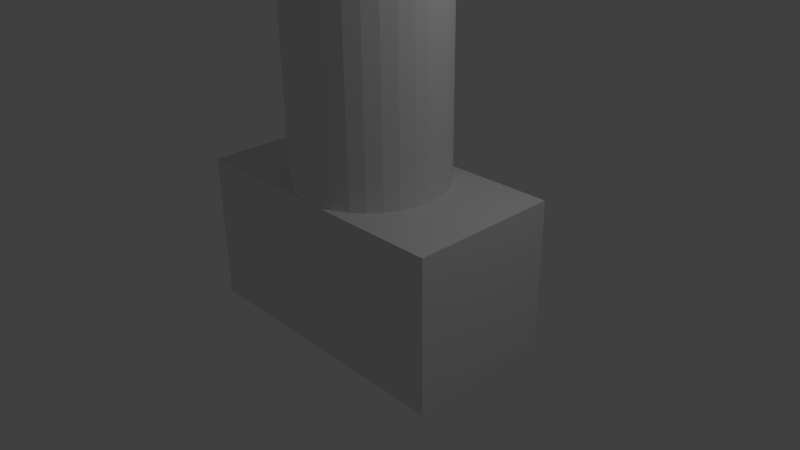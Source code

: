 # Source: l.blend  (saved by Blender 2.76.0; exported with 4.5.12 LTS)
import bpy
from mathutils import Matrix  # noqa: F401  (used for matrix-valued properties, if any)

bpy.ops.wm.read_factory_settings(use_empty=True)
scene = bpy.context.scene
scene.name = 'Scene'

# ---- collections
col_collection_1 = bpy.data.collections.new('Collection 1'); scene.collection.children.link(col_collection_1)

# ---- materials (node trees are filled in below, after node groups)
mat_material = bpy.data.materials.new('Material')
mat_material.alpha_threshold = 0.0
mat_material.use_transparent_shadow = False
mat_material.roughness = 0.5
mat_material.line_color = (0.0, 0.0, 0.0, 1.0)

# ---- material node trees

# ---- world
world_world = bpy.data.worlds.new('World'); scene.world = world_world
world_world.color = (0.05088, 0.05088, 0.05088)
world_world.use_sun_shadow = False
world_world.sun_shadow_jitter_overblur = 0.0
world_world.cycles.sampling_method = 'MANUAL'
world_world.cycles.sample_map_resolution = 256

# ---- cameras
cam_camera = bpy.data.cameras.new('Camera')
cam_camera.clip_end = 100.0
cam_camera.lens = 35.0
cam_camera.sensor_width = 32.0
cam_camera.sensor_height = 18.0
cam_camera.ortho_scale = 7.314
cam_camera.dof.focus_distance = 0.0
cam_camera.dof.aperture_fstop = 128.0

# ---- lights
light_lamp = bpy.data.lights.new('Lamp', 'POINT')
light_lamp.transmission_factor = 0.0
light_lamp.cutoff_distance = 30.0
light_lamp.energy = 100.0
light_lamp.shadow_buffer_clip_start = 1.001
light_lamp.shadow_soft_size = 0.1
light_lamp.shadow_maximum_resolution = 0.006
light_lamp.use_absolute_resolution = True
light_lamp.cycles.use_multiple_importance_sampling = False

# ---- meshes
me_cube_001 = bpy.data.meshes.new('Cube.001')
me_cube_001.from_pydata([(9.83, 1.208, 5.422), (8.082, 1.208, 3.754), (8.082, -1.208, 3.754), (9.83, -1.208, 5.422), (9.682, -0.9033, -0.9048), (9.682, -0.9033, 0.9018), (9.682, 0.9033, -0.9048), (9.682, 0.9033, 0.9018), (8.474, -1.208, -3.372), (8.474, -1.208, 3.369), (8.474, 1.208, -3.372), (8.474, 1.208, 3.369), (10.89, -1.208, -3.372), (10.89, -1.208, 3.369), (10.89, 1.208, -3.372), (10.89, 1.208, 3.369), (7.783, 1.208, -4.207), (7.783, -1.208, -4.207), (10.08, 1.208, -4.958), (10.08, -1.208, -4.958), (-9.83, 1.208, 5.422), (-8.082, 1.208, 3.754), (-8.082, -1.208, 3.754), (-9.83, -1.208, 5.422), (-9.682, -0.9033, -0.9048), (-9.682, -0.9033, 0.9018), (-9.682, 0.9033, -0.9048), (-9.682, 0.9033, 0.9018), (-8.474, -1.208, -3.372), (-8.474, -1.208, 3.369), (-8.474, 1.208, -3.372), (-8.474, 1.208, 3.369), (-10.89, -1.208, -3.372), (-10.89, -1.208, 3.369), (-10.89, 1.208, -3.372), (-10.89, 1.208, 3.369), (7.803e-07, 0.9033, 0.9018), (7.803e-07, 0.9033, -0.9048), (7.803e-07, -0.9033, 0.9018), (7.803e-07, -0.9033, -0.9048), (-7.783, 1.208, -4.207), (-7.783, -1.208, -4.207), (-10.08, 1.208, -4.958), (-10.08, -1.208, -4.958)], [], [(11, 9, 2, 1), (15, 11, 1, 0), (36, 7, 6, 37), (7, 5, 4, 6), (9, 13, 3, 2), (39, 37, 6, 4), (9, 11, 10, 8), (11, 15, 14, 10), (15, 13, 12, 14), (13, 9, 8, 12), (14, 12, 19, 18), (13, 15, 0, 3), (5, 7, 36, 38), (3, 0, 1, 2), (5, 38, 39, 4), (17, 16, 18, 19), (8, 10, 16, 17), (10, 14, 18, 16), (12, 8, 17, 19), (31, 21, 22, 29), (35, 20, 21, 31), (36, 37, 26, 27), (27, 26, 24, 25), (29, 22, 23, 33), (39, 24, 26, 37), (29, 28, 30, 31), (31, 30, 34, 35), (35, 34, 32, 33), (33, 32, 28, 29), (34, 42, 43, 32), (33, 23, 20, 35), (25, 38, 36, 27), (23, 22, 21, 20), (25, 24, 39, 38), (41, 43, 42, 40), (28, 41, 40, 30), (30, 40, 42, 34), (32, 43, 41, 28)])
me_cube_001.materials.append(mat_material)
me_cube_001.use_remesh_preserve_volume = False
me_cube_001.use_remesh_preserve_attributes = False
me_cube_001.use_mirror_vertex_groups = False
me_cube_001.update()
me_cube = bpy.data.meshes.new('Cube')
me_cube.from_pydata([(0.3827, 0.9239, 8.514), (0.3827, 0.9239, 0.007241), (0.1951, 0.9808, 8.514), (0.1951, 0.9808, 0.007241), (0.0, 1.0, 8.514), (0.0, 1.0, 0.007241), (0.5556, 0.8315, 0.007241), (0.5556, 0.8315, 8.514), (0.7071, 0.7071, 0.007241), (0.7071, 0.7071, 8.514), (0.8315, 0.5556, 0.007241), (0.8315, 0.5556, 8.514), (0.9239, 0.3827, 0.007241), (0.9239, 0.3827, 8.514), (0.9808, 0.1951, 0.007241), (0.9808, 0.1951, 8.514), (1.0, 7.55e-08, 0.007241), (1.0, 7.55e-08, 8.514), (0.9808, -0.1951, 0.007241), (0.9808, -0.1951, 8.514), (0.9239, -0.3827, 0.007241), (0.9239, -0.3827, 8.514), (0.8315, -0.5556, 0.007241), (0.8315, -0.5556, 8.514), (0.7071, -0.7071, 0.007241), (0.7071, -0.7071, 8.514), (0.5556, -0.8315, 0.007241), (0.5556, -0.8315, 8.514), (0.3827, -0.9239, 0.007241), (0.3827, -0.9239, 8.514), (0.1951, -0.9808, 0.007241), (0.1951, -0.9808, 8.514), (-3.258e-07, -1.0, 0.007241), (-3.258e-07, -1.0, 8.514), (-0.1951, -0.9808, 0.007241), (-0.3827, -0.9239, 0.007241), (-0.5556, -0.8315, 0.007241), (-0.7071, -0.7071, 0.007241), (-0.8315, -0.5556, 0.007241), (-0.9239, -0.3827, 0.007241), (-0.9808, -0.1951, 0.007241), (-1.0, 9.656e-07, 0.007241), (-0.9808, 0.1951, 0.007241), (-0.9239, 0.3827, 0.007241), (-0.8315, 0.5556, 0.007241), (-0.7071, 0.7071, 0.007241), (-0.5556, 0.8315, 0.007241), (-0.3827, 0.9239, 0.007241), (-0.1951, 0.9808, 0.007241), (1.901, -1.0, -0.9417), (1.901, -1.0, 1.058), (1.901, 1.0, -0.9417), (1.901, 1.0, 1.058), (0.2725, 0.6578, 10.9), (0.1389, 0.6983, 10.9), (-6.113e-08, 0.712, 10.9), (0.3956, 0.592, 10.9), (0.5034, 0.5034, 10.9), (0.592, 0.3956, 10.9), (0.6578, 0.2725, 10.9), (0.6983, 0.1389, 10.9), (0.712, 1.358e-07, 10.9), (0.6983, -0.1389, 10.9), (0.6578, -0.2725, 10.9), (0.592, -0.3956, 10.9), (0.5034, -0.5034, 10.9), (0.3956, -0.592, 10.9), (0.2725, -0.6578, 10.9), (0.1389, -0.6983, 10.9), (-2.931e-07, -0.712, 10.9), (0.0, -1.0, -0.9417), (0.0, -1.0, 1.058), (0.0, 1.0, -0.9417), (0.0, 1.0, 1.058)], [], [(3, 2, 0, 1), (5, 4, 2, 3), (1, 0, 7, 6), (6, 7, 9, 8), (8, 9, 11, 10), (10, 11, 13, 12), (12, 13, 15, 14), (14, 15, 17, 16), (16, 17, 19, 18), (18, 19, 21, 20), (20, 21, 23, 22), (22, 23, 25, 24), (24, 25, 27, 26), (26, 27, 29, 28), (28, 29, 31, 30), (30, 31, 33, 32), (3, 1, 6, 8, 10, 12, 14, 16, 18, 20, 22, 24, 26, 28, 30, 32, 34, 35, 36, 37, 38, 39, 40, 41, 42, 43, 44, 45, 46, 47, 48, 5), (23, 21, 63, 64), (73, 52, 51, 72), (52, 50, 49, 51), (70, 72, 51, 49), (15, 13, 59, 60), (33, 31, 68, 69), (7, 0, 53, 56), (25, 23, 64, 65), (17, 15, 60, 61), (9, 7, 56, 57), (27, 25, 65, 66), (19, 17, 61, 62), (0, 2, 54, 53), (11, 9, 57, 58), (29, 27, 66, 67), (21, 19, 62, 63), (13, 11, 58, 59), (31, 29, 67, 68), (2, 4, 55, 54), (50, 71, 70, 49), (50, 52, 73, 71)])
me_cube.materials.append(mat_material)
me_cube.use_remesh_preserve_volume = False
me_cube.use_remesh_preserve_attributes = False
me_cube.use_mirror_vertex_groups = False
me_cube.update()

# ---- objects
ob_cube_001 = bpy.data.objects.new('Cube.001', me_cube_001)
ob_cube = bpy.data.objects.new('Cube', me_cube)
ob_lamp = bpy.data.objects.new('Lamp', light_lamp)
ob_camera = bpy.data.objects.new('Camera', cam_camera)

# ---- transforms, parenting, visibility, modifiers, constraints
ob_cube_001.location = (-7.803e-07, 3.576e-07, 11.44)
ob_cube_001.lock_rotations_4d = False
ob_cube_001.empty_display_type = 'ARROWS'
ob_cube_001.lineart.crease_threshold = 0.0
ob_cube.location = (0.0, 0.0, 0.0)
ob_cube.lock_rotations_4d = False
ob_cube.empty_display_type = 'ARROWS'
ob_cube.lineart.crease_threshold = 0.0
_m = ob_cube.modifiers.new('Mirror', 'MIRROR')
_m.use_clip = True
ob_lamp.location = (4.076, 1.005, 5.904)
ob_lamp.rotation_euler = (0.6503, 0.05522, 1.866)
ob_lamp.lock_rotations_4d = False
ob_lamp.empty_display_type = 'ARROWS'
ob_lamp.color = (0.0, 0.0, 0.0, 0.0)
ob_lamp.lineart.crease_threshold = 0.0
ob_camera.location = (7.481, -6.508, 5.344)
ob_camera.rotation_euler = (1.109, 0.01082, 0.8149)
ob_camera.lock_rotations_4d = False
ob_camera.empty_display_type = 'ARROWS'
ob_camera.color = (0.0, 0.0, 0.0, 0.0)
ob_camera.display_type = 'WIRE'
ob_camera.lineart.crease_threshold = 0.0

# ---- collection membership
col_collection_1.objects.link(ob_cube_001)
col_collection_1.objects.link(ob_cube)
col_collection_1.objects.link(ob_lamp)
col_collection_1.objects.link(ob_camera)

# ---- scene / render settings (as saved in the file)
scene.camera = ob_camera
scene.frame_start = 1; scene.frame_end = 250; scene.frame_set(200)
scene.render.engine = 'BLENDER_EEVEE_NEXT'
scene.render.resolution_percentage = 50
scene.render.dither_intensity = 0.0
scene.cycles.use_denoising = False
scene.cycles.samples = 10
scene.cycles.sampling_pattern = 'TABULATED_SOBOL'
scene.cycles.light_sampling_threshold = 0.0
scene.cycles.use_adaptive_sampling = False
scene.cycles.use_light_tree = False
scene.cycles.blur_glossy = 0.0
scene.cycles.pixel_filter_type = 'GAUSSIAN'
scene.cycles.sample_clamp_indirect = 0.0
scene.view_settings.view_transform = 'Standard'
bpy.context.view_layer.update()
